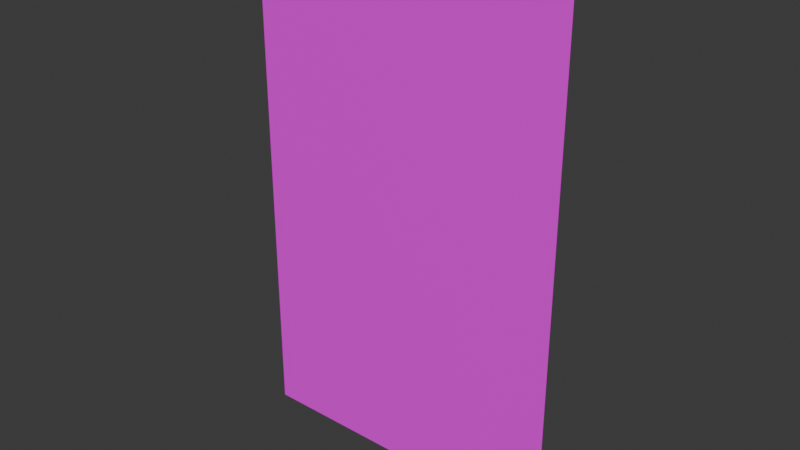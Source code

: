 # Source: Keycard.blend  (saved by Blender 4.2.66; exported with 4.5.12 LTS)
import bpy
from mathutils import Matrix  # noqa: F401  (used for matrix-valued properties, if any)

bpy.ops.wm.read_factory_settings(use_empty=True)
scene = bpy.context.scene
scene.name = 'Scene'

# ---- collections
col_collection = bpy.data.collections.new('Collection'); scene.collection.children.link(col_collection)

# ---- images (referenced by path relative to the original .blend; pixels are not part of the script)
import os
ASSET_DIR = os.environ.get("B2B_ASSET_DIR", "")  # directory of the original .blend (textures are referenced by path, not embedded)
HERE = os.path.dirname(os.path.abspath(__file__))  # packed textures are extracted next to this script under _unpacked/

def load_image(name, relpath, width, height, colorspace="sRGB"):
    """Load a texture the original file referenced (path relative to the .blend, or extracted next to this script)."""
    p = next((c for c in (os.path.join(HERE, relpath), os.path.join(ASSET_DIR, relpath)) if relpath and os.path.exists(c)), "")
    if p:
        img = bpy.data.images.load(p, check_existing=True)
        img.name = name
    else:  # same state as the original file: an image datablock whose file is absent (Cycles renders it pink)
        img = bpy.data.images.new(name, width, height)
        img.source = "FILE"
        img.filepath = "//" + (relpath or name)
    img.colorspace_settings.name = colorspace
    return img
img_keycardmat_png = load_image('KeycardMat.png', 'KeycardMat.png', 1024, 1024, 'sRGB')

# ---- materials (node trees are filled in below, after node groups)
mat_material_002 = bpy.data.materials.new('Material.002')

# ---- material node trees
mat_material_002.use_nodes = True; mat_material_002.node_tree.nodes.clear()
_N = mat_material_002.node_tree.nodes; _L = mat_material_002.node_tree.links
n0 = _N.new('ShaderNodeBsdfPrincipled'); n0.name = 'Principled BSDF'; n0.location = (10, 300)
n1 = _N.new('ShaderNodeOutputMaterial'); n1.name = 'Material Output'; n1.location = (300, 300)
n2 = _N.new('ShaderNodeTexImage'); n2.name = 'Image Texture'; n2.location = (-280, 275)
n2.image = img_keycardmat_png
_L.new(n0.outputs[0], n1.inputs[0])
_L.new(n2.outputs[0], n0.inputs[0])
n1.is_active_output = True

# ---- world
world_world = bpy.data.worlds.new('World'); scene.world = world_world
world_world.use_nodes = True; world_world.node_tree.nodes.clear()
_N = world_world.node_tree.nodes; _L = world_world.node_tree.links
n0 = _N.new('ShaderNodeOutputWorld'); n0.name = 'World Output'; n0.location = (300, 300)
n1 = _N.new('ShaderNodeBackground'); n1.name = 'Background'; n1.location = (10, 300)
n1.inputs[0].default_value = (0.05088, 0.05088, 0.05088, 1.0)
_L.new(n1.outputs[0], n0.inputs[0])
n0.is_active_output = True
world_world.color = (0.05088, 0.05088, 0.05088)
world_world.sun_shadow_jitter_overblur = 0.0

# ---- meshes
me_plane = bpy.data.meshes.new('Plane')
me_plane.from_pydata([(-1.0, -1.0, 0.0), (1.0, -1.0, 0.0), (-1.0, 1.0, 0.0), (1.0, 1.0, 0.0)], [], [(0, 1, 3, 2)])
_uv = me_plane.uv_layers.new(name='UVMap')
_uv.uv.foreach_set('vector', [0.0, 0.0, 1.0, 0.0, 1.0, 1.0, 0.0, 1.0])
me_plane.materials.append(mat_material_002)
me_plane.update()

# ---- objects
ob_keycard = bpy.data.objects.new('Keycard', me_plane)

# ---- transforms, parenting, visibility, modifiers, constraints
ob_keycard.location = (0.0, 0.0, 0.0)
ob_keycard.rotation_euler = (1.571, -0.0, 0.0)
ob_keycard.scale = (0.06, 0.096, 0.06)

# ---- collection membership
col_collection.objects.link(ob_keycard)

# ---- scene / render settings (as saved in the file)
scene.frame_start = 1; scene.frame_end = 250; scene.frame_set(1)
scene.render.engine = 'BLENDER_EEVEE_NEXT'
bpy.context.view_layer.update()

# ---- added for rendering (the .blend has no active camera and no usable light): camera, sun
cam_auto = bpy.data.cameras.new('AutoCamera')
cam_auto.lens = 50.0
cam_auto.sensor_width = 36.0
cam_auto.clip_end = 1000.0
ob_auto_camera = bpy.data.objects.new('AutoCamera', cam_auto)
scene.collection.objects.link(ob_auto_camera)
ob_auto_camera.location = (0.209485, -0.251382, 0.167588)
ob_auto_camera.rotation_euler = (1.09748, -7.21219e-08, 0.694738)
scene.camera = ob_auto_camera
light_auto_sun = bpy.data.lights.new('AutoSun', 'SUN')
light_auto_sun.energy = 3.0
light_auto_sun.angle = 0.0523599
ob_auto_sun = bpy.data.objects.new('AutoSun', light_auto_sun)
scene.collection.objects.link(ob_auto_sun)
ob_auto_sun.rotation_euler = (0.872665, 0.174533, 0.523599)
bpy.context.view_layer.update()
